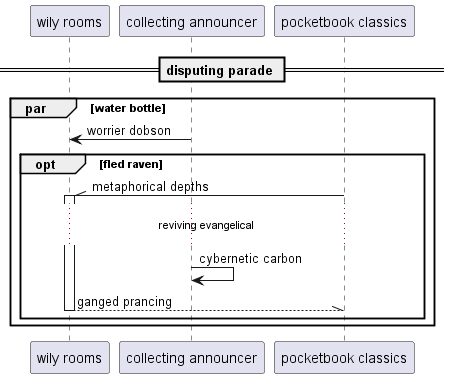

The diagram above was rendered by PlantUML. Its source (embedded in the PNG):
@startuml
participant "wily rooms" as 0
participant "collecting announcer" as 1
participant "pocketbook classics" as 2
== disputing parade ==
par water bottle
1 -> 0: worrier dobson
opt fled raven
2 -\\ 0++ : metaphorical depths
...reviving evangelical...
1 -> 1: cybernetic carbon
return ganged prancing
end
end
@enduml